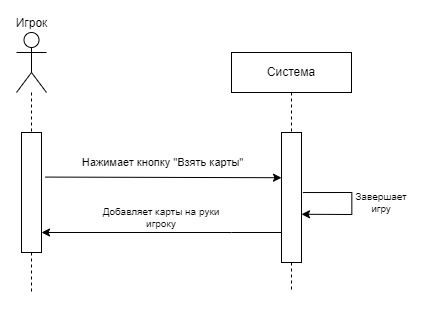

The diagram above was exported from draw.io. Its source (the exported page's mxGraphModel, read from the mxfile embedded in the PNG):
<mxGraphModel dx="1646" dy="1607" grid="1" gridSize="10" guides="1" tooltips="1" connect="1" arrows="1" fold="1" page="1" pageScale="1" pageWidth="827" pageHeight="1169" math="0" shadow="0">
  <root>
    <mxCell id="0" />
    <mxCell id="1" parent="0" />
    <mxCell id="fUXX9thqA-Zneif4-2iA-74" value="Игрок" style="shape=umlActor;verticalLabelPosition=top;verticalAlign=bottom;html=1;outlineConnect=0;labelPosition=center;align=center;" vertex="1" parent="1">
      <mxGeometry x="-580" y="-1120" width="30" height="60" as="geometry" />
    </mxCell>
    <mxCell id="fUXX9thqA-Zneif4-2iA-75" value="Система" style="rounded=0;whiteSpace=wrap;html=1;" vertex="1" parent="1">
      <mxGeometry x="-365" y="-1100" width="120" height="40" as="geometry" />
    </mxCell>
    <mxCell id="fUXX9thqA-Zneif4-2iA-76" value="" style="rounded=0;whiteSpace=wrap;html=1;" vertex="1" parent="1">
      <mxGeometry x="-575" y="-1020" width="20" height="120" as="geometry" />
    </mxCell>
    <mxCell id="fUXX9thqA-Zneif4-2iA-77" value="" style="rounded=0;whiteSpace=wrap;html=1;" vertex="1" parent="1">
      <mxGeometry x="-315" y="-1020" width="20" height="130" as="geometry" />
    </mxCell>
    <mxCell id="fUXX9thqA-Zneif4-2iA-78" value="" style="endArrow=none;dashed=1;html=1;rounded=0;entryX=0.5;entryY=0;entryDx=0;entryDy=0;" edge="1" parent="1" source="fUXX9thqA-Zneif4-2iA-74" target="fUXX9thqA-Zneif4-2iA-76">
      <mxGeometry width="50" height="50" relative="1" as="geometry">
        <mxPoint x="-565" y="-1080" as="sourcePoint" />
        <mxPoint x="-415" y="-950" as="targetPoint" />
      </mxGeometry>
    </mxCell>
    <mxCell id="fUXX9thqA-Zneif4-2iA-79" value="" style="endArrow=none;dashed=1;html=1;rounded=0;entryX=0.5;entryY=0;entryDx=0;entryDy=0;exitX=0.5;exitY=1;exitDx=0;exitDy=0;" edge="1" parent="1" source="fUXX9thqA-Zneif4-2iA-75" target="fUXX9thqA-Zneif4-2iA-77">
      <mxGeometry width="50" height="50" relative="1" as="geometry">
        <mxPoint x="-425" y="-1080" as="sourcePoint" />
        <mxPoint x="-425" y="-1020" as="targetPoint" />
      </mxGeometry>
    </mxCell>
    <mxCell id="fUXX9thqA-Zneif4-2iA-80" value="" style="endArrow=none;dashed=1;html=1;rounded=0;exitX=0.5;exitY=1;exitDx=0;exitDy=0;" edge="1" parent="1" source="fUXX9thqA-Zneif4-2iA-76">
      <mxGeometry width="50" height="50" relative="1" as="geometry">
        <mxPoint x="-565" y="-680" as="sourcePoint" />
        <mxPoint x="-565" y="-860" as="targetPoint" />
      </mxGeometry>
    </mxCell>
    <mxCell id="fUXX9thqA-Zneif4-2iA-81" value="" style="endArrow=none;dashed=1;html=1;rounded=0;exitX=0.5;exitY=1;exitDx=0;exitDy=0;" edge="1" parent="1" source="fUXX9thqA-Zneif4-2iA-77">
      <mxGeometry width="50" height="50" relative="1" as="geometry">
        <mxPoint x="-305" y="-700" as="sourcePoint" />
        <mxPoint x="-305" y="-860" as="targetPoint" />
      </mxGeometry>
    </mxCell>
    <mxCell id="fUXX9thqA-Zneif4-2iA-82" value="" style="endArrow=classic;html=1;rounded=0;exitX=1.186;exitY=0.041;exitDx=0;exitDy=0;exitPerimeter=0;entryX=0.005;entryY=0.153;entryDx=0;entryDy=0;entryPerimeter=0;" edge="1" parent="1">
      <mxGeometry width="50" height="50" relative="1" as="geometry">
        <mxPoint x="-551.38" y="-975.4300000000001" as="sourcePoint" />
        <mxPoint x="-315" y="-974.78" as="targetPoint" />
      </mxGeometry>
    </mxCell>
    <mxCell id="fUXX9thqA-Zneif4-2iA-83" value="Нажимает кнопку &quot;Взять карты&quot;" style="edgeLabel;html=1;align=center;verticalAlign=middle;resizable=0;points=[];" vertex="1" connectable="0" parent="fUXX9thqA-Zneif4-2iA-82">
      <mxGeometry x="-0.1031" y="-2" relative="1" as="geometry">
        <mxPoint x="11" y="-17" as="offset" />
      </mxGeometry>
    </mxCell>
    <mxCell id="fUXX9thqA-Zneif4-2iA-84" value="" style="endArrow=classic;html=1;rounded=0;exitX=1.076;exitY=0.047;exitDx=0;exitDy=0;exitPerimeter=0;entryX=0.983;entryY=0.193;entryDx=0;entryDy=0;entryPerimeter=0;" edge="1" parent="1">
      <mxGeometry width="50" height="50" relative="1" as="geometry">
        <mxPoint x="-293.6200000000001" y="-959.9599999999999" as="sourcePoint" />
        <mxPoint x="-295.0000000000002" y="-938.24" as="targetPoint" />
        <Array as="points">
          <mxPoint x="-244.65999999999985" y="-960" />
          <mxPoint x="-244.65999999999985" y="-938" />
        </Array>
      </mxGeometry>
    </mxCell>
    <mxCell id="fUXX9thqA-Zneif4-2iA-85" value="Завершает игру" style="text;html=1;align=center;verticalAlign=middle;whiteSpace=wrap;rounded=0;fontSize=10;" vertex="1" parent="1">
      <mxGeometry x="-245" y="-960" width="60" height="20" as="geometry" />
    </mxCell>
    <mxCell id="fUXX9thqA-Zneif4-2iA-86" value="" style="endArrow=classic;html=1;rounded=0;exitX=0;exitY=0.25;exitDx=0;exitDy=0;entryX=1;entryY=0.25;entryDx=0;entryDy=0;" edge="1" parent="1">
      <mxGeometry width="50" height="50" relative="1" as="geometry">
        <mxPoint x="-315.0000000000002" y="-920" as="sourcePoint" />
        <mxPoint x="-555" y="-920.0000000000001" as="targetPoint" />
        <Array as="points">
          <mxPoint x="-365" y="-920" />
        </Array>
      </mxGeometry>
    </mxCell>
    <mxCell id="fUXX9thqA-Zneif4-2iA-87" value="&lt;div style=&quot;font-size: 10px;&quot;&gt;Добавляет карты на руки игроку&lt;/div&gt;" style="text;html=1;align=center;verticalAlign=middle;whiteSpace=wrap;rounded=0;fontSize=10;" vertex="1" parent="1">
      <mxGeometry x="-500" y="-960" width="130" height="50" as="geometry" />
    </mxCell>
  </root>
</mxGraphModel>